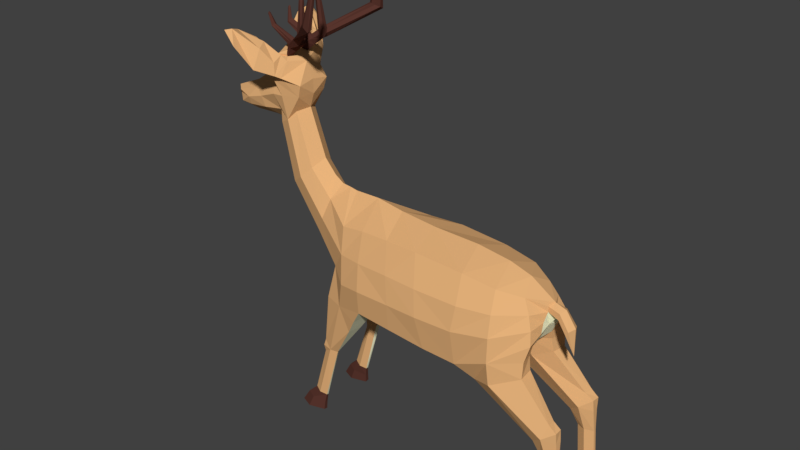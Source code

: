 # Source: yes_horn_deer.blend  (saved by Blender 2.79.0; exported with 4.5.12 LTS)
import bpy
from mathutils import Matrix  # noqa: F401  (used for matrix-valued properties, if any)

bpy.ops.wm.read_factory_settings(use_empty=True)
scene = bpy.context.scene
scene.name = 'Scene'

# ---- collections
col_collection_1 = bpy.data.collections.new('Collection 1'); scene.collection.children.link(col_collection_1)

# ---- materials (node trees are filled in below, after node groups)
mat_fur = bpy.data.materials.new('fur')
mat_fur.alpha_threshold = 0.0
mat_fur.use_transparent_shadow = False
mat_fur.diffuse_color = (0.8, 0.4505, 0.1991, 1.0)
mat_fur.specular_color = (1.0, 0.5088, 0.1908)
mat_fur.roughness = 0.5
mat_material = bpy.data.materials.new('Material')
mat_material.alpha_threshold = 0.0
mat_material.use_transparent_shadow = False
mat_material.diffuse_color = (0.1025, 0.03705, 0.02736, 1.0)
mat_material.roughness = 0.5
mat_ear = bpy.data.materials.new('ear')
mat_ear.alpha_threshold = 0.0
mat_ear.use_transparent_shadow = False
mat_ear.diffuse_color = (1.0, 1.0, 0.6956, 1.0)
mat_ear.roughness = 0.5

# ---- material node trees

# ---- world
world_world = bpy.data.worlds.new('World'); scene.world = world_world
world_world.color = (0.05088, 0.05088, 0.05088)
world_world.use_sun_shadow = False
world_world.sun_shadow_jitter_overblur = 0.0
world_world.cycles.sampling_method = 'MANUAL'

# ---- meshes
me_cylinder_008 = bpy.data.meshes.new('Cylinder.008')
me_cylinder_008.from_pydata([(-3.216, 0.0, 3.748), (-3.543, 0.0, 3.29), (-3.309, -0.2503, 3.161), (-3.154, -0.4704, 2.84), (-3.544, 0.0, 2.104), (-3.602, -0.3435, 2.364), (-3.673, -0.3991, 2.653), (-3.964, -0.2484, 2.795), (-4.134, 0.0, 2.894), (-3.091, -0.2893, 2.408), (-3.312, 0.0, 2.084), (-2.94, -0.6125, 3.264), (-2.785, -0.5403, 2.887), (-3.035, -0.3436, 2.098), (-3.286, 0.0, 1.948), (-4.222, 0.0, 2.094), (-4.166, -0.2952, 2.302), (-4.185, -0.3635, 2.515), (-4.635, 0.0, 2.15), (-4.538, -0.2438, 2.299), (-4.667, -0.1709, 2.549), (-4.859, 0.0, 2.604), (-4.849, 0.0, 2.384), (-4.725, -0.09315, 2.441), (-2.397, 0.0, 3.724), (-2.631, -0.691, 3.4), (-2.772, -0.6134, 3.412), (-2.216, -0.4632, 3.226), (-2.308, -0.44, 2.916), (-2.538, -0.322, 2.474), (-2.728, -0.4459, 2.258), (-2.904, -0.5109, 3.902), (-2.757, -0.763, 3.784), (-2.856, -0.6378, 3.58), (-2.717, -0.7991, 3.464), (-3.115, -0.3015, 3.788), (-3.015, 0.0, 4.045), (-2.742, -0.5314, 3.923), (-3.474, -0.5996, 4.253), (-3.628, -1.456, 4.601), (-3.259, -0.9675, 4.19), (-3.32, -1.483, 4.256), (-3.642, -1.025, 4.517), (-3.629, -1.054, 4.457), (-3.003, -1.207, 3.67), (-3.531, -1.303, 4.61), (-2.993, -0.9679, 4.143), (-3.11, -0.7105, 4.239), (-2.236, 0.0, 3.295), (-2.227, 0.0, 2.923), (-2.356, 0.0, 2.552), (5.505, -0.6702, -5.302), (5.505, -0.6702, -4.879), (5.723, -0.7592, -5.302), (5.723, -0.7592, -4.879), (5.723, -0.8345, -5.287), (5.723, -0.8345, -4.864), (5.505, -0.9234, -5.287), (5.505, -0.9234, -4.864), (5.287, -0.8345, -5.287), (5.287, -0.8345, -4.864), (5.287, -0.7592, -5.302), (5.287, -0.7592, -4.879), (5.444, -0.6702, -3.911), (5.663, -0.7592, -3.911), (5.663, -0.8345, -3.896), (5.444, -0.9234, -3.896), (5.226, -0.8345, -3.896), (5.226, -0.7592, -3.911), (5.323, -0.5393, -3.27), (5.623, -0.6948, -3.045), (5.633, -0.9027, -3.051), (5.323, -1.054, -3.255), (5.031, -0.9, -3.496), (5.031, -0.6937, -3.511), (4.09, -0.383, -2.254), (4.623, -0.484, -1.993), (4.666, -0.8919, -2.015), (3.977, -1.205, -2.303), (3.438, -0.9755, -2.47), (3.438, -0.6181, -2.484), (3.936, -0.2885, -1.747), (4.6, -0.381, -1.402), (4.787, -0.7841, -1.175), (3.937, -1.241, -1.723), (3.001, -1.189, -2.133), (2.975, -0.5541, -2.154), (2.121, -1.235, -2.053), (2.129, -0.517, -2.271), (4.721, -0.6955, -0.8548), (3.936, -1.207, -1.09), (2.987, -1.334, -1.21), (4.593, -0.5941, -0.539), (3.906, -1.067, -0.562), (3.063, -1.227, -0.5685), (4.412, -0.4958, -0.2015), (3.831, -0.7944, -0.05778), (2.97, -0.8769, 0.08256), (4.792, -0.129, -0.581), (4.795, -0.126, -0.4427), (5.071, -0.1578, -0.6658), (5.101, -0.1554, -0.5119), (5.296, -0.1785, -0.9955), (5.357, -0.1765, -0.8799), (1.07, -1.235, -1.945), (1.979, -1.368, -1.203), (1.657, -0.9054, 0.1929), (1.87, -1.237, -0.5496), (0.8706, -0.5357, -2.231), (1.121, -1.328, -1.211), (0.7536, -0.8524, 0.1833), (0.9788, -1.2, -0.5207), (0.09855, -1.195, -1.879), (0.004577, -0.5292, -2.156), (0.1393, -1.28, -1.228), (-0.04715, -0.8048, 0.154), (0.05595, -1.115, -0.5514), (-1.662, -0.689, -5.097), (-1.194, -0.666, -3.57), (-1.49, -0.7642, -5.162), (-1.051, -0.7323, -3.615), (-1.485, -0.828, -5.151), (-1.017, -0.8225, -3.625), (-1.658, -0.9033, -5.085), (-1.183, -0.9254, -3.565), (-1.831, -0.828, -5.019), (-1.434, -0.8326, -3.731), (-1.835, -0.7642, -5.031), (-1.415, -0.7665, -3.756), (5.644, -0.7044, -3.329), (-1.407, -0.8355, -3.376), (-1.409, -0.7432, -3.374), (-0.7189, -0.6246, -2.198), (-0.9753, -0.8145, -1.088), (-0.7367, -0.9917, -2.07), (-1.222, -0.8604, -2.022), (-1.209, -0.7208, -2.027), (-0.5079, -1.134, -1.317), (-1.646, -0.5184, -0.09452), (-0.5882, -0.9937, -0.5677), (-1.499, -0.3412, 0.4145), (-0.6872, -0.774, 0.08038), (-1.333, -0.3919, -1.473), (-2.347, -0.4887, 0.8321), (-1.906, -0.3773, -0.5533), (-2.084, -0.3465, 1.106), (-2.696, -0.3585, 0.5966), (-3.024, -1.195, 3.701), (3.942, 8.345e-07, -1.754), (4.767, 0.0, -0.955), (2.975, 7.153e-07, -2.091), (2.082, 5.96e-07, -2.301), (4.248, 5.96e-07, 0.08156), (3.671, 4.768e-07, 0.2698), (2.78, 3.576e-07, 0.4041), (4.927, 8.345e-07, -0.7581), (4.89, 7.153e-07, -0.3552), (5.435, 9.537e-07, -1.545), (5.087, 8.345e-07, -0.836), (5.183, 7.153e-07, -0.4552), (5.288, 8.345e-07, -1.079), (5.438, 8.345e-07, -0.8372), (1.527, 0.0, 0.4547), (0.8084, 0.0, -2.419), (0.5401, 0.0, 0.562), (0.004742, 0.0, -2.355), (-0.2173, 0.0, 0.6949), (-1.003, 0.0, -2.188), (-1.457, 0.0, -1.855), (-1.363, 0.0, 0.7669), (-0.911, 0.0, 0.6939), (-1.624, 1.192e-07, -1.633), (-2.192, 0.0, -0.7851), (-1.923, 0.0, 1.303), (-3.026, 0.0, 0.5296), (-2.76, -0.7949, 3.468), (4.526, 8.345e-07, -1.426), (-3.349, -1.441, 4.224), (-1.974, -0.6609, -5.624), (-1.542, -0.7873, -5.633), (-1.541, -0.8944, -5.613), (-1.974, -1.021, -5.603), (-2.295, -0.8944, -5.587), (-2.295, -0.7873, -5.607), (5.408, -0.6731, -5.747), (5.764, -0.7841, -5.749), (5.764, -0.8781, -5.731), (5.408, -0.989, -5.729), (5.004, -0.8781, -5.729), (5.004, -0.7841, -5.747), (-2.09, -0.774, -5.266), (-2.096, -0.858, -5.265), (-1.864, -0.6763, -5.319), (-1.864, -0.9578, -5.309), (-1.525, -0.7773, -5.399), (-1.524, -0.8675, -5.394), (5.4, -0.9497, -5.513), (5.728, -0.7702, -5.546), (5.401, -0.6715, -5.547), (5.736, -0.8594, -5.576), (5.098, -0.7706, -5.5), (5.098, -0.8542, -5.481), (-2.729, -0.2999, 4.002), (-2.685, -0.3715, 3.861), (-2.62, -0.4518, 3.769), (-2.959, -0.4633, 3.898), (-2.687, -0.3821, 3.923), (-2.709, 0.0, 3.974), (-2.716, -0.1645, 3.932), (-2.738, -0.1652, 4.036), (-2.63, -0.2698, 3.857), (-2.321, -0.376, 4.427), (-2.171, -0.4826, 4.237), (-2.246, -0.583, 4.406), (-2.162, -0.2506, 4.338), (-2.271, -0.2928, 4.405), (-2.102, -0.3221, 4.266), (-2.252, -0.318, 5.288), (-2.145, -0.3109, 5.273), (-2.201, -0.3288, 5.306), (-2.184, -0.2116, 5.267), (-2.277, -0.2557, 5.281), (-2.147, -0.2592, 5.248), (-2.195, -0.2566, 5.339), (-2.11, -0.4141, 4.357), (-2.12, -0.4494, 4.47), (-2.262, -0.394, 4.479), (-1.35, -1.148, 5.069), (-1.055, -1.283, 4.941), (-1.248, -1.233, 5.023), (-1.04, -1.166, 5.001), (-1.17, -1.129, 5.037), (-1.232, -1.079, 5.085), (-1.031, -1.095, 6.002), (-0.9533, -1.181, 5.979), (-1.007, -1.153, 5.993), (-0.9184, -1.137, 6.022), (-0.9267, -1.082, 6.006), (-0.9985, -1.051, 6.003), (-0.9773, -1.117, 6.084), (-3.252, -0.3358, 4.864), (-2.463, -0.1878, 4.177), (-2.536, -0.4826, 4.175), (-2.583, -0.3436, 4.22), (-2.408, -0.2813, 4.042), (-2.5, -0.4424, 4.112), (-2.66, -0.2017, 4.133), (-2.555, -0.1618, 4.099), (-2.645, -0.3251, 4.127), (-2.498, -0.2545, 4.281), (-2.379, -0.2128, 4.228), (-2.517, -0.3518, 4.272), (-3.154, -0.1951, 4.514), (-3.185, -0.344, 4.518), (-3.225, -0.2584, 4.477), (-3.197, -0.1972, 4.483), (-3.211, -0.3066, 4.486), (-3.128, -0.2904, 4.579), (-3.144, -0.2297, 4.549), (-3.15, -0.3156, 4.549), (-3.238, -0.2997, 4.827), (-3.251, -0.3706, 4.829), (-3.283, -0.3298, 4.816), (-3.263, -0.3072, 4.814), (-3.276, -0.3492, 4.812), (-3.221, -0.3508, 4.851), (-3.211, -0.3162, 4.813), (-3.235, -0.3655, 4.836), (5.445, -0.9036, -2.897), (-0.3783, -0.6061, -2.727), (-0.4108, -1.02, -2.686), (5.423, -0.6826, -2.908), (-0.1604, -1.114, -2.275), (-0.1919, -0.5428, -2.453), (-1.458, -0.8608, -3.554), (-1.415, -0.7538, -3.574), (5.633, -0.8758, -3.34), (4.671, -0.8484, -1.601), (4.57, -0.4527, -1.641), (-3.242, 0.0, 1.763), (-2.978, -0.3386, 1.826), (-1.111, 0.0, 0.7354), (-1.606, 0.0, 0.93), (-3.101, -0.2558, 3.521), (4.776, -0.3438, -1.051), (4.766, -0.2577, -0.8072)], [], [(2, 3, 12, 11), (5, 4, 10, 9), (6, 5, 9, 3), (7, 6, 3, 2), (8, 7, 2, 1), (3, 9, 30, 12), (1, 2, 283, 0), (9, 10, 14, 13), (5, 6, 17, 16), (6, 7, 17), (4, 5, 16, 15), (7, 8, 21, 20), (16, 17, 19), (17, 7, 20), (15, 16, 19, 18), (18, 19, 23, 22), (17, 20, 23, 19), (0, 35, 202, 209, 36), (22, 23, 20, 21), (11, 12, 28, 26), (24, 210, 203, 204), (26, 28, 27, 25), (34, 32, 46, 44), (30, 9, 13), (30, 29, 28, 12), (31, 205, 33), (39, 177, 41), (34, 175, 33, 26, 25), (36, 209, 208, 207), (26, 35, 283, 11), (31, 33, 40, 38), (42, 38, 43), (37, 31, 38, 42, 47), (32, 37, 47, 46), (33, 175, 147, 40), (32, 34, 37), (43, 39, 42), (40, 147, 177), (41, 45, 39), (45, 42, 39), (44, 46, 45, 41), (46, 47, 42, 45), (40, 43, 38), (34, 25, 204, 37), (27, 48, 24, 25), (49, 48, 27, 28), (50, 49, 28, 29), (51, 52, 54, 53), (53, 54, 56, 55), (55, 56, 58, 57), (57, 58, 60, 59), (58, 56, 65, 66), (59, 60, 62, 61), (61, 62, 52, 51), (53, 55, 199, 197), (65, 64, 129, 276), (52, 62, 68, 63), (60, 58, 66, 67), (56, 54, 64, 65), (62, 60, 67, 68), (54, 52, 63, 64), (70, 69, 271), (68, 67, 73, 74), (66, 65, 276, 72), (64, 63, 69, 129), (63, 68, 74, 69), (67, 66, 72, 73), (80, 79, 85, 86), (69, 74, 80, 75), (73, 72, 78, 79), (71, 70, 271, 268), (74, 73, 79, 80), (72, 268, 77, 78), (82, 81, 86, 85, 84, 83), (78, 77, 84), (76, 75, 81), (75, 80, 86, 81), (79, 78, 84, 85), (81, 86, 150, 148), (82, 148, 176), (150, 86, 88, 151), (85, 86, 88, 87), (85, 84, 90, 91), (84, 83, 89, 90), (91, 90, 93, 94), (90, 89, 92, 93), (94, 93, 96, 97), (93, 92, 95, 96), (97, 96, 153, 154), (96, 95, 152, 153), (95, 99, 156, 152), (92, 89, 285, 98), (89, 83, 284, 285), (83, 82, 284), (148, 82, 81), (101, 100, 102, 103), (98, 155, 158, 100), (149, 155, 98), (156, 99, 101, 159), (98, 99, 95, 92), (99, 98, 100, 101), (100, 158, 160, 102), (159, 101, 103, 161), (102, 160, 157), (161, 103, 157), (103, 102, 157), (91, 94, 107, 105), (97, 154, 162, 106), (85, 91, 105, 87), (97, 94, 107, 106), (151, 88, 108, 163), (106, 107, 111, 110), (87, 105, 109, 104), (87, 88, 108, 104), (106, 162, 164, 110), (105, 107, 111, 109), (104, 109, 114, 112), (110, 111, 116, 115), (163, 108, 113, 165), (104, 108, 113, 112), (109, 111, 116, 114), (110, 164, 166, 115), (117, 118, 120, 119), (119, 120, 122, 121), (121, 122, 124, 123), (123, 124, 126, 125), (125, 126, 128, 127), (127, 128, 118, 117), (123, 125, 191, 193), (118, 128, 275), (126, 124, 274), (128, 126, 274, 275), (268, 271, 76, 77), (130, 124, 134, 135), (122, 120, 269, 270), (131, 130, 135, 136), (124, 122, 270, 134), (120, 118, 132, 269), (118, 131, 136, 132), (132, 136, 168, 167), (113, 132, 167, 165), (134, 112, 114, 137), (137, 114, 116, 139), (139, 116, 115, 141), (141, 115, 166, 170), (141, 170, 281, 140), (139, 141, 140, 138), (137, 139, 133), (134, 137, 133, 135), (168, 136, 142, 171), (136, 135, 133, 142), (142, 133, 138, 144), (171, 142, 144, 172), (172, 144, 146, 174), (133, 139, 138), (144, 138, 143, 146), (140, 169, 282), (138, 140, 145, 143), (174, 146, 280, 279), (145, 173, 50, 29), (146, 143, 30, 280), (143, 145, 29, 30), (176, 149, 82), (147, 175, 34, 44), (177, 147, 44, 41), (177, 39, 43, 40), (178, 179, 180, 181, 182, 183), (119, 121, 195, 194), (125, 127, 190, 191), (117, 119, 194, 192), (121, 123, 193, 195), (127, 117, 192, 190), (184, 185, 186, 187, 188, 189), (59, 61, 200, 201), (51, 53, 197, 198), (55, 57, 196, 199), (61, 51, 198, 200), (57, 59, 201, 196), (214, 215, 221, 220), (193, 191, 182, 181), (190, 192, 178, 183), (191, 190, 183, 182), (192, 194, 179, 178), (195, 193, 181, 180), (194, 195, 180, 179), (197, 199, 186, 185), (198, 197, 185, 184), (199, 196, 187, 186), (200, 198, 184, 189), (201, 200, 189, 188), (196, 201, 188, 187), (203, 206, 205, 31), (204, 203, 31, 37), (205, 206, 202, 35), (207, 208, 210, 24), (243, 242, 213, 211, 251), (246, 248, 256, 254), (225, 226, 232, 231), (251, 249, 257, 259), (244, 241, 250, 214, 216), (245, 244, 216, 212), (242, 245, 212, 213), (220, 221, 223), (222, 220, 223, 218), (215, 211, 226, 217, 221), (211, 213, 229, 227), (216, 214, 220, 222), (212, 216, 224), (231, 232, 238, 237), (223, 221, 217, 219), (218, 223, 219), (204, 25, 24), (226, 225, 219, 217), (225, 224, 218, 219), (227, 229, 235, 233), (213, 212, 228, 229), (224, 225, 231, 230), (226, 211, 227, 232), (212, 224, 230, 228), (233, 239, 237, 238), (235, 234, 236, 239), (228, 230, 236, 234), (229, 228, 234, 235), (230, 231, 237, 236), (232, 227, 233, 238), (239, 233, 235), (239, 236, 237), (206, 203, 245, 242), (203, 210, 244, 245), (210, 208, 247, 241, 244), (209, 202, 248, 246), (208, 209, 246, 247), (202, 206, 242, 243, 248), (224, 216, 222, 218), (248, 243, 253, 256), (247, 246, 254, 255), (250, 249, 215, 214), (249, 251, 211, 215), (255, 254, 262, 263), (257, 258, 266, 265), (258, 252, 260, 266), (252, 255, 263, 260), (243, 251, 259, 253), (241, 247, 255, 252), (250, 241, 252, 258), (249, 250, 258, 257), (260, 240, 265, 266), (240, 261, 267, 265), (262, 264, 261, 240), (263, 262, 240, 260), (256, 253, 261, 264), (253, 259, 267, 261), (259, 257, 265, 267), (254, 256, 264, 262), (270, 269, 273, 272), (268, 72, 71), (134, 272, 112), (269, 132, 273), (272, 134, 270), (273, 132, 113), (272, 273, 113, 112), (275, 274, 130, 131), (118, 275, 131), (274, 124, 130), (271, 69, 75, 76), (276, 129, 70, 71), (72, 276, 71), (129, 69, 70), (278, 81, 82), (84, 277, 83), (277, 278, 82, 83), (76, 81, 278), (84, 77, 277), (77, 76, 278, 277), (279, 280, 13, 14), (280, 30, 13), (140, 281, 169), (282, 173, 145, 140), (283, 2, 11), (283, 35, 0), (284, 82, 149), (98, 285, 149), (285, 284, 149), (33, 205, 35, 26)])
me_cylinder_008.polygons.foreach_set('material_index', [0, 0, 0, 0, 0, 0, 0, 2, 0, 0, 0, 0, 0, 0, 0, 0, 0, 0, 1, 0, 0, 0, 0, 0, 0, 0, 0, 0, 0, 0, 2, 0, 0, 0, 2, 0, 0, 2, 0, 0, 0, 0, 2, 0, 0, 0, 0, 0, 0, 0, 0, 0, 2, 0, 1, 0, 0, 0, 0, 2, 0, 0, 2, 0, 0, 0, 0, 2, 0, 0, 0, 2, 0, 0, 0, 0, 0, 0, 2, 2, 2, 2, 0, 0, 0, 0, 0, 0, 0, 0, 0, 0, 0, 0, 2, 0, 2, 2, 0, 0, 0, 2, 0, 2, 0, 0, 0, 0, 0, 0, 2, 0, 0, 2, 0, 0, 0, 0, 2, 2, 0, 0, 0, 2, 0, 0, 0, 0, 1, 0, 0, 0, 0, 0, 2, 0, 0, 0, 0, 2, 2, 0, 0, 0, 0, 0, 0, 0, 0, 0, 0, 0, 0, 0, 0, 0, 0, 0, 0, 0, 0, 0, 2, 0, 0, 2, 1, 1, 1, 1, 1, 1, 1, 1, 1, 1, 1, 1, 1, 1, 1, 1, 1, 1, 1, 1, 1, 1, 1, 1, 1, 0, 0, 0, 0, 1, 1, 1, 1, 1, 1, 1, 1, 1, 1, 1, 1, 1, 1, 1, 1, 0, 1, 1, 1, 1, 1, 1, 1, 1, 1, 1, 1, 1, 1, 1, 1, 1, 1, 1, 1, 1, 1, 1, 1, 1, 1, 1, 1, 1, 1, 1, 1, 1, 1, 1, 1, 1, 1, 1, 1, 1, 1, 1, 2, 0, 0, 0, 0, 0, 2, 0, 0, 0, 0, 0, 0, 0, 0, 0, 0, 0, 0, 0, 2, 0, 0, 0, 0, 0, 2, 2, 2, 0])
me_cylinder_008.materials.append(mat_fur)
me_cylinder_008.materials.append(mat_material)
me_cylinder_008.materials.append(mat_ear)
me_cylinder_008.use_remesh_preserve_volume = False
me_cylinder_008.use_remesh_preserve_attributes = False
me_cylinder_008.use_mirror_vertex_groups = False
me_cylinder_008.update()

# ---- objects
ob_cylinder_002 = bpy.data.objects.new('Cylinder.002', me_cylinder_008)

# ---- transforms, parenting, visibility, modifiers, constraints
ob_cylinder_002.location = (-1.437, -0.1869, 5.679)
ob_cylinder_002.rotation_euler = (2.066e-11, -0.01754, -2.356e-09)
ob_cylinder_002.lineart.crease_threshold = 0.0
_m = ob_cylinder_002.modifiers.new('Mirror', 'MIRROR')
_m.use_axis = (False, True, False)
_m.use_clip = True

# ---- collection membership
col_collection_1.objects.link(ob_cylinder_002)

# ---- scene / render settings (as saved in the file)
scene.frame_start = 1; scene.frame_end = 250; scene.frame_set(1)
scene.render.engine = 'BLENDER_EEVEE_NEXT'
scene.render.image_settings.file_format = 'JPEG'
scene.render.image_settings.color_mode = 'RGB'
scene.render.resolution_percentage = 50
scene.render.dither_intensity = 0.0
scene.cycles.use_denoising = False
scene.cycles.samples = 128
scene.cycles.sampling_pattern = 'TABULATED_SOBOL'
scene.cycles.use_adaptive_sampling = False
scene.cycles.use_light_tree = False
scene.cycles.blur_glossy = 0.0
scene.cycles.sample_clamp_indirect = 0.0
scene.view_settings.view_transform = 'Standard'
bpy.context.view_layer.update()

# ---- added for rendering (the .blend has no active camera and no usable light): camera, sun
cam_auto = bpy.data.cameras.new('AutoCamera')
cam_auto.lens = 50.0
cam_auto.sensor_width = 36.0
cam_auto.clip_end = 1000.0
ob_auto_camera = bpy.data.objects.new('AutoCamera', cam_auto)
scene.collection.objects.link(ob_auto_camera)
ob_auto_camera.location = (14.2297, -18.4474, 18.0286)
ob_auto_camera.rotation_euler = (1.09748, -7.21219e-08, 0.694738)
scene.camera = ob_auto_camera
light_auto_sun = bpy.data.lights.new('AutoSun', 'SUN')
light_auto_sun.energy = 3.0
light_auto_sun.angle = 0.0523599
ob_auto_sun = bpy.data.objects.new('AutoSun', light_auto_sun)
scene.collection.objects.link(ob_auto_sun)
ob_auto_sun.rotation_euler = (0.872665, 0.174533, 0.523599)
bpy.context.view_layer.update()
